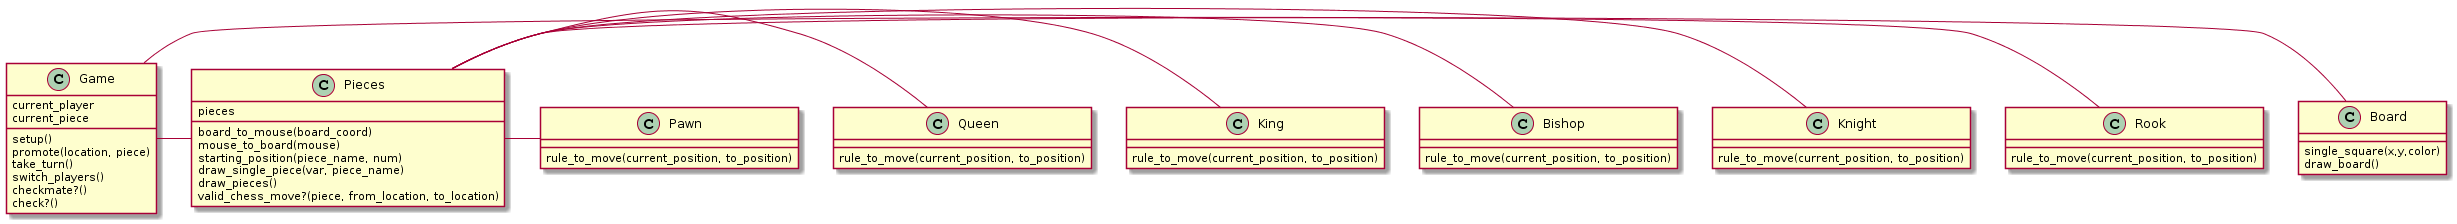

The diagram above was rendered by PlantUML. Its source (embedded in the PNG):
@startuml
class Game {
    current_player
    current_piece
    setup()
    promote(location, piece)
    take_turn()
    switch_players()
    checkmate?()
    check?()
}

class Board {
    single_square(x,y,color)
    draw_board()
}

class Pieces {
    pieces
    board_to_mouse(board_coord)
    mouse_to_board(mouse)
    starting_position(piece_name, num)
    draw_single_piece(var, piece_name)
    draw_pieces()
    valid_chess_move?(piece, from_location, to_location)
}

class Rook {
    rule_to_move(current_position, to_position)
}

class Knight {
    rule_to_move(current_position, to_position)
}

class Bishop {
    rule_to_move(current_position, to_position)
}

class King {
    rule_to_move(current_position, to_position)
}

class Queen {
    rule_to_move(current_position, to_position)
}

class Pawn {
    rule_to_move(current_position, to_position)
}

Game - Board
Game - Pieces
Pieces - Rook
Pieces - Knight
Pieces - Bishop
Pieces - King
Pieces - Queen
Pieces - Pawn
@enduml